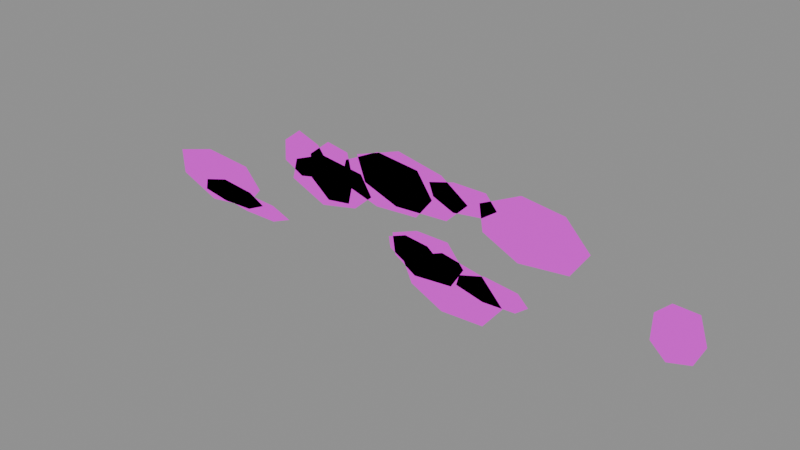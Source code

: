 # Source: moss_cluster.blend  (saved by Blender 4.5.87; exported with 4.5.12 LTS)
import bpy
from mathutils import Matrix  # noqa: F401  (used for matrix-valued properties, if any)

bpy.ops.wm.read_factory_settings(use_empty=True)
scene = bpy.context.scene
scene.name = '组件_moss_cluster'

# ---- collections
col_02______moss_cluster = bpy.data.collections.new('02_游戏输出_moss_cluster'); scene.collection.children.link(col_02______moss_cluster)

# ---- images (referenced by path relative to the original .blend; pixels are not part of the script)
import os
ASSET_DIR = os.environ.get("B2B_ASSET_DIR", "")  # directory of the original .blend (textures are referenced by path, not embedded)
HERE = os.path.dirname(os.path.abspath(__file__))  # packed textures are extracted next to this script under _unpacked/

def load_image(name, relpath, width, height, colorspace="sRGB"):
    """Load a texture the original file referenced (path relative to the .blend, or extracted next to this script)."""
    p = next((c for c in (os.path.join(HERE, relpath), os.path.join(ASSET_DIR, relpath)) if relpath and os.path.exists(c)), "")
    if p:
        img = bpy.data.images.load(p, check_existing=True)
        img.name = name
    else:  # same state as the original file: an image datablock whose file is absent (Cycles renders it pink)
        img = bpy.data.images.new(name, width, height)
        img.source = "FILE"
        img.filepath = "//" + (relpath or name)
    img.colorspace_settings.name = colorspace
    return img
img_sea_cabin_timber_8x8_512_png = load_image('sea_cabin_timber_8x8_512.png', 'sea_cabin_timber_8x8_512.png', 1024, 1024, 'sRGB')

# ---- materials (node trees are filled in below, after node groups)
mat_orf2_final_sea_matte = bpy.data.materials.new('ORF2_FINAL_SEA_Matte')

# ---- material node trees
mat_orf2_final_sea_matte.use_nodes = True; mat_orf2_final_sea_matte.node_tree.nodes.clear()
_N = mat_orf2_final_sea_matte.node_tree.nodes; _L = mat_orf2_final_sea_matte.node_tree.links
n0 = _N.new('ShaderNodeBsdfPrincipled'); n0.name = '原理化 BSDF'; n0.location = (0, 0)
n0.inputs[1].default_value = 0.02
n0.inputs[2].default_value = 0.72
n1 = _N.new('ShaderNodeOutputMaterial'); n1.name = '材质输出'; n1.location = (0, 0)
n2 = _N.new('ShaderNodeUVMap'); n2.name = 'UV 贴图'; n2.location = (0, 0)
n2.uv_map = 'PaletteUV'
n3 = _N.new('ShaderNodeTexImage'); n3.name = '图像纹理'; n3.location = (0, 0)
n3.image = img_sea_cabin_timber_8x8_512_png
n3.interpolation = 'Closest'
_L.new(n2.outputs[0], n3.inputs[0])
_L.new(n3.outputs[0], n0.inputs[0])
_L.new(n0.outputs[0], n1.inputs[0])
n1.is_active_output = True

# ---- meshes
me_orf3_moss_cluster_001 = bpy.data.meshes.new('ORF3_moss_cluster.001')
me_orf3_moss_cluster_001.from_pydata([(0.3334, 0.0, 0.5121), (0.205, 0.0, 0.6003), (-0.007944, 0.0, 0.6424), (-0.2263, 0.0, 0.5696), (-0.1855, 0.0, 0.4571), (-0.0206, 0.0, 0.3982), (0.2342, 0.0, 0.4144), (-0.389, 0.0, 0.4763), (-0.4453, 0.0, 0.5505), (-0.5518, 0.0, 0.5878), (-0.6383, 0.0, 0.5228), (-0.6426, 0.0, 0.4283), (-0.5469, 0.0, 0.3797), (-0.443, 0.0, 0.4023), (-0.1528, 0.0, 0.3973), (-0.2073, 0.0, 0.4845), (-0.4215, 0.0, 0.5116), (-0.5749, 0.0, 0.4513), (-0.6005, 0.0, 0.3541), (-0.4256, 0.0, 0.2788), (-0.2426, 0.0, 0.3187), (1.343, 0.0, 0.2967), (1.306, 0.0, 0.4119), (1.2, 0.0, 0.416), (1.137, 0.0, 0.3562), (1.133, 0.0, 0.2422), (1.202, 0.0, 0.1785), (1.302, 0.0, 0.2063), (-0.6405, 0.0, 0.1362), (-0.7391, 0.0, 0.1744), (-0.9233, 0.0, 0.1838), (-1.069, 0.0, 0.1541), (-1.057, 0.0, 0.1158), (-0.9168, 0.0, 0.09419), (-0.7426, 0.0, 0.09509), (0.8738, 0.0, 0.4874), (0.7626, 0.0, 0.6029), (0.5715, 0.0, 0.6268), (0.3878, 0.0, 0.5395), (0.406, 0.0, 0.4246), (0.5709, 0.0, 0.3477), (0.7956, 0.0, 0.3736), (0.2025, 0.0, 0.2244), (0.1421, 0.0, 0.2714), (0.02865, 0.0, 0.2842), (-0.05932, 0.0, 0.2503), (-0.0514, 0.0, 0.2008), (0.03007, 0.0, 0.1571), (0.1455, 0.0, 0.1801), (0.5139, 0.0, 0.123), (0.4094, 0.0, 0.2336), (0.2166, 0.0, 0.268), (0.01106, 0.0, 0.1834), (0.06209, 0.0, 0.07299), (0.2184, 0.0, 0.0), (0.4227, 0.0, 0.009901), (0.3222, 0.0, 0.2275), (0.2421, 0.0, 0.3228), (0.08732, 0.0, 0.3233), (-0.03975, 0.0, 0.2749), (-0.02529, 0.0, 0.1771), (0.07853, 0.0, 0.1151), (0.263, 0.0, 0.1324), (0.1614, 0.0, 0.4804), (0.08729, 0.0, 0.5862), (-0.1167, 0.0, 0.6096), (-0.2885, 0.0, 0.5269), (-0.3176, 0.0, 0.4225), (-0.1227, 0.0, 0.3663), (0.08285, 0.0, 0.3812), (-0.8065, 0.0, 0.1525), (-0.8865, 0.0, 0.1945), (-1.052, 0.0, 0.2127), (-1.177, 0.0, 0.1781), (-1.187, 0.0, 0.1261), (-1.055, 0.0, 0.104), (-0.9, 0.0, 0.1094), (-0.2518, 0.0, 0.4459), (-0.2802, 0.0, 0.5613), (-0.387, 0.0, 0.58), (-0.4894, 0.0, 0.4991), (-0.4886, 0.0, 0.3895), (-0.393, 0.0, 0.3127), (-0.2781, 0.0, 0.3296), (0.6293, 0.0, 0.1723), (0.5806, 0.0, 0.2189), (0.4237, 0.0, 0.2359), (0.3023, 0.0, 0.199), (0.2893, 0.0, 0.1502), (0.4186, 0.0, 0.1205), (0.5726, 0.0, 0.1286), (-0.8202, 0.0, 0.2275), (-0.902, 0.0, 0.3196), (-1.139, 0.0, 0.3412), (-1.343, 0.0, 0.2846), (-1.335, 0.0, 0.1685), (-1.139, 0.0, 0.08707), (-0.9142, 0.0, 0.1192), (0.4682, 0.0, 0.5284), (0.4161, 0.0, 0.5888), (0.264, 0.0, 0.589), (0.1465, 0.0, 0.5562), (0.1672, 0.0, 0.5014), (0.2656, 0.0, 0.4612), (0.3995, 0.0, 0.48)], [], [(0, 1, 2, 3, 4, 5, 6), (7, 8, 9, 10, 11, 12, 13), (14, 15, 16, 17, 18, 19, 20), (21, 22, 23, 24, 25, 26, 27), (28, 29, 30, 31, 32, 33, 34), (35, 36, 37, 38, 39, 40, 41), (42, 43, 44, 45, 46, 47, 48), (49, 50, 51, 52, 53, 54, 55), (56, 57, 58, 59, 60, 61, 62), (63, 64, 65, 66, 67, 68, 69), (70, 71, 72, 73, 74, 75, 76), (77, 78, 79, 80, 81, 82, 83), (84, 85, 86, 87, 88, 89, 90), (91, 92, 93, 94, 95, 96, 97), (98, 99, 100, 101, 102, 103, 104)])
me_orf3_moss_cluster_001.polygons.foreach_set('use_smooth', [True] * 15)
_uv = me_orf3_moss_cluster_001.uv_layers.new(name='PaletteUV')
_uv.uv.foreach_set('vector', [0.7125, 0.5625, 0.7031, 0.582, 0.6819, 0.5869, 0.665, 0.5733, 0.665, 0.5517, 0.6819, 0.5381, 0.7031, 0.543, 0.7125, 0.5625, 0.7031, 0.582, 0.6819, 0.5869, 0.665, 0.5733, 0.665, 0.5517, 0.6819, 0.5381, 0.7031, 0.543, 0.8375, 0.5625, 0.8281, 0.582, 0.8069, 0.5869, 0.79, 0.5733, 0.79, 0.5517, 0.8069, 0.5381, 0.8281, 0.543, 0.4625, 0.4375, 0.4531, 0.457, 0.4319, 0.4619, 0.415, 0.4483, 0.415, 0.4267, 0.4319, 0.4131, 0.4531, 0.418, 0.8375, 0.5625, 0.8281, 0.582, 0.8069, 0.5869, 0.79, 0.5733, 0.79, 0.5517, 0.8069, 0.5381, 0.8281, 0.543, 0.4625, 0.4375, 0.4531, 0.457, 0.4319, 0.4619, 0.415, 0.4483, 0.415, 0.4267, 0.4319, 0.4131, 0.4531, 0.418, 0.8375, 0.5625, 0.8281, 0.582, 0.8069, 0.5869, 0.79, 0.5733, 0.79, 0.5517, 0.8069, 0.5381, 0.8281, 0.543, 0.7125, 0.5625, 0.7031, 0.582, 0.6819, 0.5869, 0.665, 0.5733, 0.665, 0.5517, 0.6819, 0.5381, 0.7031, 0.543, 0.8375, 0.5625, 0.8281, 0.582, 0.8069, 0.5869, 0.79, 0.5733, 0.79, 0.5517, 0.8069, 0.5381, 0.8281, 0.543, 0.7125, 0.5625, 0.7031, 0.582, 0.6819, 0.5869, 0.665, 0.5733, 0.665, 0.5517, 0.6819, 0.5381, 0.7031, 0.543, 0.4625, 0.4375, 0.4531, 0.457, 0.4319, 0.4619, 0.415, 0.4483, 0.415, 0.4267, 0.4319, 0.4131, 0.4531, 0.418, 0.8375, 0.5625, 0.8281, 0.582, 0.8069, 0.5869, 0.79, 0.5733, 0.79, 0.5517, 0.8069, 0.5381, 0.8281, 0.543, 0.4625, 0.4375, 0.4531, 0.457, 0.4319, 0.4619, 0.415, 0.4483, 0.415, 0.4267, 0.4319, 0.4131, 0.4531, 0.418, 0.8375, 0.5625, 0.8281, 0.582, 0.8069, 0.5869, 0.79, 0.5733, 0.79, 0.5517, 0.8069, 0.5381, 0.8281, 0.543, 0.7125, 0.5625, 0.7031, 0.582, 0.6819, 0.5869, 0.665, 0.5733, 0.665, 0.5517, 0.6819, 0.5381, 0.7031, 0.543])
me_orf3_moss_cluster_001.materials.append(mat_orf2_final_sea_matte)
me_orf3_moss_cluster_001.update()

# ---- objects
ob_orf3_________0_001 = bpy.data.objects.new('ORF3_成片不规则苔藓_0.001', me_orf3_moss_cluster_001)

# ---- transforms, parenting, visibility, modifiers, constraints
ob_orf3_________0_001.location = (0.0, 0.0, 0.0)

# ---- collection membership
col_02______moss_cluster.objects.link(ob_orf3_________0_001)

# ---- scene / render settings (as saved in the file)
scene.frame_start = 1; scene.frame_end = 250; scene.frame_set(1)
scene.render.engine = 'BLENDER_EEVEE_NEXT'
scene.render.image_settings.exr_codec = 'NONE'
scene.render.simplify_subdivision_render = 0
scene.render.simplify_child_particles_render = 0.0
scene.eevee.use_volume_custom_range = False
scene.eevee.use_fast_gi = False
scene.eevee.use_shadows = False
scene.view_settings.white_balance_temperature = 0.0
scene.view_settings.white_balance_tint = 0.0
scene.view_settings.white_balance_whitepoint = (2.97, 0.5193, -0.0414)
bpy.context.view_layer.update()

# ---- added for rendering (the .blend has no active camera and no usable light): camera, sun + grey world if the file has none
cam_auto = bpy.data.cameras.new('AutoCamera')
cam_auto.lens = 50.0
cam_auto.sensor_width = 36.0
cam_auto.clip_end = 1000.0
ob_auto_camera = bpy.data.objects.new('AutoCamera', cam_auto)
scene.collection.objects.link(ob_auto_camera)
ob_auto_camera.location = (2.55599, -3.06719, 2.366)
ob_auto_camera.rotation_euler = (1.09748, -7.21219e-08, 0.694738)
scene.camera = ob_auto_camera
light_auto_sun = bpy.data.lights.new('AutoSun', 'SUN')
light_auto_sun.energy = 3.0
light_auto_sun.angle = 0.0523599
ob_auto_sun = bpy.data.objects.new('AutoSun', light_auto_sun)
scene.collection.objects.link(ob_auto_sun)
ob_auto_sun.rotation_euler = (0.872665, 0.174533, 0.523599)
if scene.world is None:
    world_auto = bpy.data.worlds.new('AutoWorld')
    world_auto.color = (0.3, 0.3, 0.3)
    scene.world = world_auto
bpy.context.view_layer.update()
